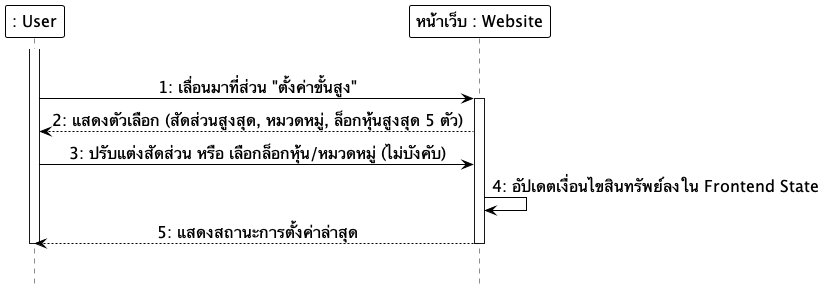

The diagram above was rendered by PlantUML. Its source (embedded in the PNG):
@startuml
hide footbox
skinparam monochrome true
skinparam shadowing false
skinparam backgroundcolor transparent
skinparam ParticipantMinHeight 60
skinparam ParticipantMinWidth 160
skinparam ParticipantBackgroundColor white
skinparam ParticipantBorderColor black
skinparam ParticipantBorderThickness 1.0
skinparam ParticipantFontSize 16
skinparam LifeLineBackgroundColor white
skinparam LifeLineBorderColor black
skinparam LifeLineBorderThickness 1.0
skinparam ArrowColor black
skinparam ArrowFontSize 16
skinparam sequenceMessageAlign center

participant ": User" as User
participant "หน้าเว็บ : Website" as Frontend

|||
activate User
User -> Frontend: 1: เลื่อนมาที่ส่วน "ตั้งค่าขั้นสูง"
activate Frontend
Frontend --> User: 2: แสดงตัวเลือก (สัดส่วนสูงสุด, หมวดหมู่, ล็อกหุ้นสูงสุด 5 ตัว)
User -> Frontend: 3: ปรับแต่งสัดส่วน หรือ เลือกล็อกหุ้น/หมวดหมู่ (ไม่บังคับ)
Frontend -> Frontend: 4: อัปเดตเงื่อนไขสินทรัพย์ลงใน Frontend State
Frontend --> User: 5: แสดงสถานะการตั้งค่าล่าสุด
deactivate Frontend
deactivate User
|||
@enduml